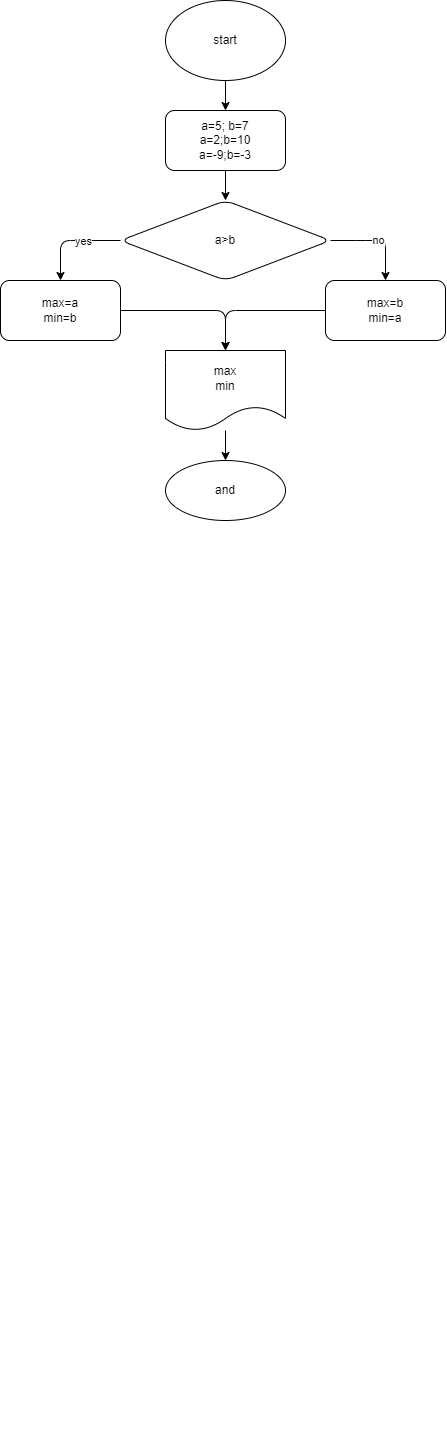

The diagram above was exported from draw.io. Its source (the exported page's mxGraphModel, read from the mxfile embedded in the PNG):
<mxGraphModel dx="1162" dy="3998" grid="1" gridSize="10" guides="1" tooltips="1" connect="1" arrows="1" fold="1" page="1" pageScale="1" pageWidth="827" pageHeight="1169" math="0" shadow="0">
  <root>
    <mxCell id="0" />
    <mxCell id="1" parent="0" />
    <mxCell id="2" value="&lt;p&gt;&lt;br&gt;&lt;/p&gt;" style="text;html=1;align=center;verticalAlign=middle;resizable=0;points=[];autosize=1;strokeColor=none;fillColor=none;" vertex="1" parent="1">
      <mxGeometry x="470" y="-1164" width="20" height="40" as="geometry" />
    </mxCell>
    <mxCell id="5" value="" style="edgeStyle=none;html=1;" edge="1" parent="1" source="3" target="4">
      <mxGeometry relative="1" as="geometry" />
    </mxCell>
    <mxCell id="3" value="start" style="ellipse;whiteSpace=wrap;html=1;" vertex="1" parent="1">
      <mxGeometry x="320" y="-2560" width="120" height="80" as="geometry" />
    </mxCell>
    <mxCell id="7" value="" style="edgeStyle=none;html=1;" edge="1" parent="1" source="4" target="6">
      <mxGeometry relative="1" as="geometry" />
    </mxCell>
    <mxCell id="4" value="a=5; b=7&lt;br&gt;a=2;b=10&lt;br&gt;a=-9;b=-3" style="rounded=1;whiteSpace=wrap;html=1;" vertex="1" parent="1">
      <mxGeometry x="320" y="-2450" width="120" height="60" as="geometry" />
    </mxCell>
    <mxCell id="9" value="" style="edgeStyle=none;html=1;" edge="1" parent="1" source="6" target="8">
      <mxGeometry relative="1" as="geometry">
        <Array as="points">
          <mxPoint x="215" y="-2320" />
        </Array>
      </mxGeometry>
    </mxCell>
    <mxCell id="16" value="yes" style="edgeLabel;html=1;align=center;verticalAlign=middle;resizable=0;points=[];" vertex="1" connectable="0" parent="9">
      <mxGeometry x="-0.2335" relative="1" as="geometry">
        <mxPoint as="offset" />
      </mxGeometry>
    </mxCell>
    <mxCell id="15" value="no" style="edgeStyle=none;html=1;entryX=0.5;entryY=0;entryDx=0;entryDy=0;" edge="1" parent="1" source="6" target="10">
      <mxGeometry relative="1" as="geometry">
        <Array as="points">
          <mxPoint x="520" y="-2320" />
          <mxPoint x="540" y="-2320" />
        </Array>
      </mxGeometry>
    </mxCell>
    <mxCell id="6" value="a&amp;gt;b" style="rhombus;whiteSpace=wrap;html=1;rounded=1;" vertex="1" parent="1">
      <mxGeometry x="275" y="-2360" width="210" height="80" as="geometry" />
    </mxCell>
    <mxCell id="19" style="edgeStyle=none;html=1;entryX=0.5;entryY=0;entryDx=0;entryDy=0;" edge="1" parent="1" source="8" target="17">
      <mxGeometry relative="1" as="geometry">
        <Array as="points">
          <mxPoint x="380" y="-2250" />
        </Array>
      </mxGeometry>
    </mxCell>
    <mxCell id="8" value="max=a&lt;br&gt;min=b" style="whiteSpace=wrap;html=1;rounded=1;" vertex="1" parent="1">
      <mxGeometry x="155" y="-2280" width="120" height="60" as="geometry" />
    </mxCell>
    <mxCell id="18" value="" style="edgeStyle=none;html=1;" edge="1" parent="1" source="10" target="17">
      <mxGeometry relative="1" as="geometry">
        <Array as="points">
          <mxPoint x="380" y="-2250" />
        </Array>
      </mxGeometry>
    </mxCell>
    <mxCell id="10" value="max=b&lt;br&gt;min=a" style="whiteSpace=wrap;html=1;rounded=1;" vertex="1" parent="1">
      <mxGeometry x="480" y="-2280" width="120" height="60" as="geometry" />
    </mxCell>
    <mxCell id="21" value="" style="edgeStyle=none;html=1;" edge="1" parent="1" source="17" target="20">
      <mxGeometry relative="1" as="geometry" />
    </mxCell>
    <mxCell id="17" value="max&lt;br&gt;min" style="shape=document;whiteSpace=wrap;html=1;boundedLbl=1;rounded=1;" vertex="1" parent="1">
      <mxGeometry x="320" y="-2210" width="120" height="80" as="geometry" />
    </mxCell>
    <mxCell id="20" value="and" style="ellipse;whiteSpace=wrap;html=1;rounded=1;" vertex="1" parent="1">
      <mxGeometry x="320" y="-2100" width="120" height="60" as="geometry" />
    </mxCell>
  </root>
</mxGraphModel>